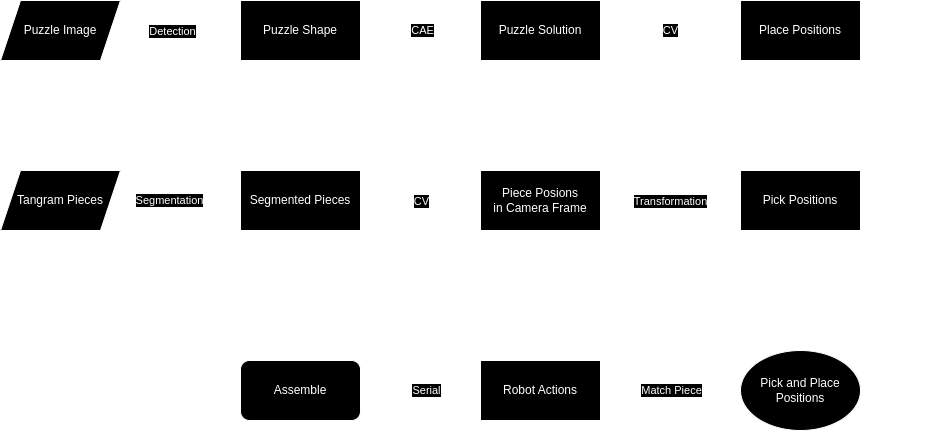

The diagram above was exported from draw.io. Its source (the exported page's mxGraphModel, read from the mxfile embedded in the PNG):
<mxGraphModel dx="1143" dy="661" grid="1" gridSize="10" guides="1" tooltips="1" connect="1" arrows="1" fold="1" page="1" pageScale="1" pageWidth="850" pageHeight="1100" math="0" shadow="0">
  <root>
    <mxCell id="0" />
    <mxCell id="1" parent="0" />
    <mxCell id="Mhyp8FfgmeupHU238l-r-11" style="edgeStyle=orthogonalEdgeStyle;rounded=0;orthogonalLoop=1;jettySize=auto;html=1;entryX=0;entryY=0.5;entryDx=0;entryDy=0;" edge="1" parent="1" source="Mhyp8FfgmeupHU238l-r-3" target="Mhyp8FfgmeupHU238l-r-5">
      <mxGeometry relative="1" as="geometry" />
    </mxCell>
    <mxCell id="Mhyp8FfgmeupHU238l-r-24" value="Detection" style="edgeLabel;html=1;align=center;verticalAlign=middle;resizable=0;points=[];" vertex="1" connectable="0" parent="Mhyp8FfgmeupHU238l-r-11">
      <mxGeometry x="-0.05" y="-1" relative="1" as="geometry">
        <mxPoint as="offset" />
      </mxGeometry>
    </mxCell>
    <mxCell id="Mhyp8FfgmeupHU238l-r-3" value="Puzzle Image" style="shape=parallelogram;perimeter=parallelogramPerimeter;whiteSpace=wrap;html=1;fixedSize=1;" vertex="1" parent="1">
      <mxGeometry x="140" y="140" width="120" height="60" as="geometry" />
    </mxCell>
    <mxCell id="Mhyp8FfgmeupHU238l-r-16" style="edgeStyle=orthogonalEdgeStyle;rounded=0;orthogonalLoop=1;jettySize=auto;html=1;entryX=0;entryY=0.5;entryDx=0;entryDy=0;" edge="1" parent="1" source="Mhyp8FfgmeupHU238l-r-4" target="Mhyp8FfgmeupHU238l-r-8">
      <mxGeometry relative="1" as="geometry" />
    </mxCell>
    <mxCell id="Mhyp8FfgmeupHU238l-r-27" value="Segmentation" style="edgeLabel;html=1;align=center;verticalAlign=middle;resizable=0;points=[];" vertex="1" connectable="0" parent="Mhyp8FfgmeupHU238l-r-16">
      <mxGeometry x="-0.2362" y="-1" relative="1" as="geometry">
        <mxPoint x="9" y="-1" as="offset" />
      </mxGeometry>
    </mxCell>
    <mxCell id="Mhyp8FfgmeupHU238l-r-4" value="Tangram Pieces" style="shape=parallelogram;perimeter=parallelogramPerimeter;whiteSpace=wrap;html=1;fixedSize=1;" vertex="1" parent="1">
      <mxGeometry x="140" y="310" width="120" height="60" as="geometry" />
    </mxCell>
    <mxCell id="Mhyp8FfgmeupHU238l-r-12" style="edgeStyle=orthogonalEdgeStyle;rounded=0;orthogonalLoop=1;jettySize=auto;html=1;entryX=0;entryY=0.5;entryDx=0;entryDy=0;" edge="1" parent="1" source="Mhyp8FfgmeupHU238l-r-5" target="Mhyp8FfgmeupHU238l-r-6">
      <mxGeometry relative="1" as="geometry" />
    </mxCell>
    <mxCell id="Mhyp8FfgmeupHU238l-r-25" value="CAE" style="edgeLabel;html=1;align=center;verticalAlign=middle;resizable=0;points=[];" vertex="1" connectable="0" parent="Mhyp8FfgmeupHU238l-r-12">
      <mxGeometry x="0.025" relative="1" as="geometry">
        <mxPoint as="offset" />
      </mxGeometry>
    </mxCell>
    <mxCell id="Mhyp8FfgmeupHU238l-r-5" value="Puzzle Shape" style="rounded=0;whiteSpace=wrap;html=1;" vertex="1" parent="1">
      <mxGeometry x="380" y="140" width="120" height="60" as="geometry" />
    </mxCell>
    <mxCell id="Mhyp8FfgmeupHU238l-r-13" style="edgeStyle=orthogonalEdgeStyle;rounded=0;orthogonalLoop=1;jettySize=auto;html=1;entryX=0;entryY=0.5;entryDx=0;entryDy=0;" edge="1" parent="1" source="Mhyp8FfgmeupHU238l-r-6" target="Mhyp8FfgmeupHU238l-r-7">
      <mxGeometry relative="1" as="geometry" />
    </mxCell>
    <mxCell id="Mhyp8FfgmeupHU238l-r-26" value="CV" style="edgeLabel;html=1;align=center;verticalAlign=middle;resizable=0;points=[];" vertex="1" connectable="0" parent="Mhyp8FfgmeupHU238l-r-13">
      <mxGeometry y="-3" relative="1" as="geometry">
        <mxPoint y="-3" as="offset" />
      </mxGeometry>
    </mxCell>
    <mxCell id="Mhyp8FfgmeupHU238l-r-6" value="Puzzle Solution" style="rounded=0;whiteSpace=wrap;html=1;" vertex="1" parent="1">
      <mxGeometry x="620" y="140" width="120" height="60" as="geometry" />
    </mxCell>
    <mxCell id="Mhyp8FfgmeupHU238l-r-19" style="edgeStyle=orthogonalEdgeStyle;rounded=0;orthogonalLoop=1;jettySize=auto;html=1;entryX=1;entryY=0.5;entryDx=0;entryDy=0;" edge="1" parent="1" source="Mhyp8FfgmeupHU238l-r-7" target="Mhyp8FfgmeupHU238l-r-17">
      <mxGeometry relative="1" as="geometry">
        <Array as="points">
          <mxPoint x="1060" y="170" />
          <mxPoint x="1060" y="530" />
        </Array>
      </mxGeometry>
    </mxCell>
    <mxCell id="Mhyp8FfgmeupHU238l-r-7" value="Place Positions" style="rounded=0;whiteSpace=wrap;html=1;" vertex="1" parent="1">
      <mxGeometry x="880" y="140" width="120" height="60" as="geometry" />
    </mxCell>
    <mxCell id="Mhyp8FfgmeupHU238l-r-15" style="edgeStyle=orthogonalEdgeStyle;rounded=0;orthogonalLoop=1;jettySize=auto;html=1;entryX=0;entryY=0.5;entryDx=0;entryDy=0;" edge="1" parent="1" source="Mhyp8FfgmeupHU238l-r-8" target="Mhyp8FfgmeupHU238l-r-9">
      <mxGeometry relative="1" as="geometry" />
    </mxCell>
    <mxCell id="Mhyp8FfgmeupHU238l-r-29" value="CV" style="edgeLabel;html=1;align=center;verticalAlign=middle;resizable=0;points=[];" vertex="1" connectable="0" parent="Mhyp8FfgmeupHU238l-r-15">
      <mxGeometry x="0.0194" y="-1" relative="1" as="geometry">
        <mxPoint as="offset" />
      </mxGeometry>
    </mxCell>
    <mxCell id="Mhyp8FfgmeupHU238l-r-8" value="Segmented Pieces" style="rounded=0;whiteSpace=wrap;html=1;" vertex="1" parent="1">
      <mxGeometry x="380" y="310" width="120" height="60" as="geometry" />
    </mxCell>
    <mxCell id="Mhyp8FfgmeupHU238l-r-14" style="edgeStyle=orthogonalEdgeStyle;rounded=0;orthogonalLoop=1;jettySize=auto;html=1;entryX=0;entryY=0.5;entryDx=0;entryDy=0;" edge="1" parent="1" source="Mhyp8FfgmeupHU238l-r-9" target="Mhyp8FfgmeupHU238l-r-10">
      <mxGeometry relative="1" as="geometry" />
    </mxCell>
    <mxCell id="Mhyp8FfgmeupHU238l-r-28" value="Transformation" style="edgeLabel;html=1;align=center;verticalAlign=middle;resizable=0;points=[];" vertex="1" connectable="0" parent="Mhyp8FfgmeupHU238l-r-14">
      <mxGeometry x="-0.0071" y="-1" relative="1" as="geometry">
        <mxPoint as="offset" />
      </mxGeometry>
    </mxCell>
    <mxCell id="Mhyp8FfgmeupHU238l-r-9" value="Piece Posions&lt;div&gt;in Camera Frame&lt;/div&gt;" style="rounded=0;whiteSpace=wrap;html=1;" vertex="1" parent="1">
      <mxGeometry x="620" y="310" width="120" height="60" as="geometry" />
    </mxCell>
    <mxCell id="Mhyp8FfgmeupHU238l-r-18" style="edgeStyle=orthogonalEdgeStyle;rounded=0;orthogonalLoop=1;jettySize=auto;html=1;entryX=0.5;entryY=0;entryDx=0;entryDy=0;" edge="1" parent="1" source="Mhyp8FfgmeupHU238l-r-10" target="Mhyp8FfgmeupHU238l-r-17">
      <mxGeometry relative="1" as="geometry" />
    </mxCell>
    <mxCell id="Mhyp8FfgmeupHU238l-r-10" value="Pick Positions" style="rounded=0;whiteSpace=wrap;html=1;" vertex="1" parent="1">
      <mxGeometry x="880" y="310" width="120" height="60" as="geometry" />
    </mxCell>
    <mxCell id="Mhyp8FfgmeupHU238l-r-21" style="edgeStyle=orthogonalEdgeStyle;rounded=0;orthogonalLoop=1;jettySize=auto;html=1;entryX=1;entryY=0.5;entryDx=0;entryDy=0;" edge="1" parent="1" source="Mhyp8FfgmeupHU238l-r-17" target="Mhyp8FfgmeupHU238l-r-20">
      <mxGeometry relative="1" as="geometry" />
    </mxCell>
    <mxCell id="Mhyp8FfgmeupHU238l-r-31" value="Match Piece" style="edgeLabel;html=1;align=center;verticalAlign=middle;resizable=0;points=[];" vertex="1" connectable="0" parent="Mhyp8FfgmeupHU238l-r-21">
      <mxGeometry x="-0.0167" y="-2" relative="1" as="geometry">
        <mxPoint y="2" as="offset" />
      </mxGeometry>
    </mxCell>
    <mxCell id="Mhyp8FfgmeupHU238l-r-17" value="Pick and Place Positions" style="ellipse;whiteSpace=wrap;html=1;" vertex="1" parent="1">
      <mxGeometry x="880" y="490" width="120" height="80" as="geometry" />
    </mxCell>
    <mxCell id="Mhyp8FfgmeupHU238l-r-23" style="edgeStyle=orthogonalEdgeStyle;rounded=0;orthogonalLoop=1;jettySize=auto;html=1;entryX=1;entryY=0.5;entryDx=0;entryDy=0;" edge="1" parent="1" source="Mhyp8FfgmeupHU238l-r-20" target="Mhyp8FfgmeupHU238l-r-22">
      <mxGeometry relative="1" as="geometry" />
    </mxCell>
    <mxCell id="Mhyp8FfgmeupHU238l-r-30" value="Serial" style="edgeLabel;html=1;align=center;verticalAlign=middle;resizable=0;points=[];" vertex="1" connectable="0" parent="Mhyp8FfgmeupHU238l-r-23">
      <mxGeometry x="-0.1028" relative="1" as="geometry">
        <mxPoint as="offset" />
      </mxGeometry>
    </mxCell>
    <mxCell id="Mhyp8FfgmeupHU238l-r-20" value="Robot Actions" style="rounded=0;whiteSpace=wrap;html=1;" vertex="1" parent="1">
      <mxGeometry x="620" y="500" width="120" height="60" as="geometry" />
    </mxCell>
    <mxCell id="Mhyp8FfgmeupHU238l-r-22" value="Assemble" style="rounded=1;whiteSpace=wrap;html=1;" vertex="1" parent="1">
      <mxGeometry x="380" y="500" width="120" height="60" as="geometry" />
    </mxCell>
  </root>
</mxGraphModel>